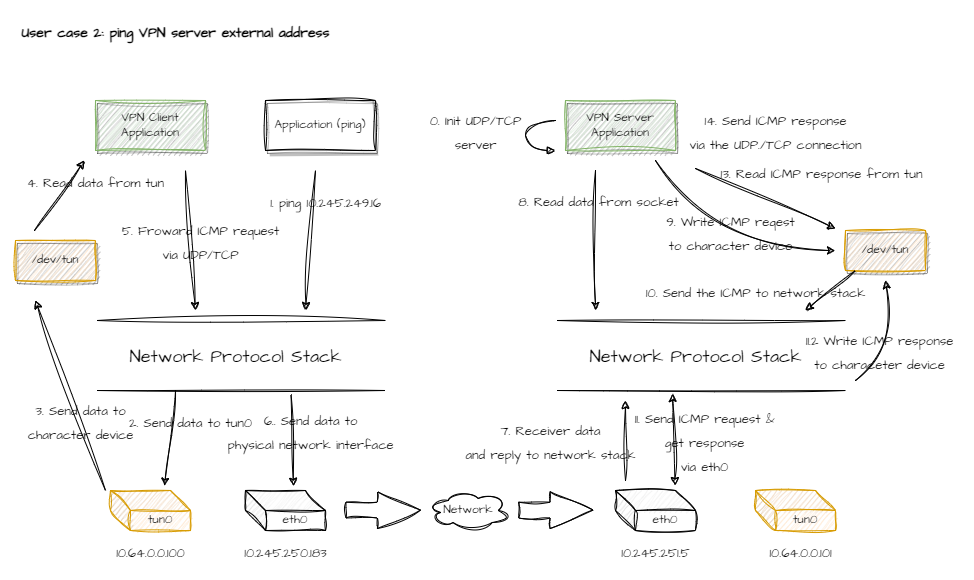

The diagram above was exported from draw.io. Its source (the exported page's mxGraphModel, read from the mxfile embedded in the PNG):
<mxGraphModel dx="989" dy="577" grid="1" gridSize="10" guides="1" tooltips="1" connect="1" arrows="1" fold="1" page="1" pageScale="1" pageWidth="850" pageHeight="1100" math="0" shadow="0">
  <root>
    <mxCell id="0" />
    <mxCell id="1" parent="0" />
    <mxCell id="0jpGFCNeVj-CP72BWCz2-1" value="VPN Client&lt;br&gt;Application" style="rounded=0;whiteSpace=wrap;html=1;fontFamily=Architects Daughter;fontSource=https%3A%2F%2Ffonts.googleapis.com%2Fcss%3Ffamily%3DArchitects%2BDaughter;sketch=1;curveFitting=1;jiggle=2;shadow=1;fillColor=#d5e8d4;strokeColor=#82b366;" vertex="1" parent="1">
      <mxGeometry x="90" y="100" width="110" height="50" as="geometry" />
    </mxCell>
    <mxCell id="0jpGFCNeVj-CP72BWCz2-2" value="/dev/tun" style="rounded=0;whiteSpace=wrap;html=1;fontFamily=Architects Daughter;fontSource=https%3A%2F%2Ffonts.googleapis.com%2Fcss%3Ffamily%3DArchitects%2BDaughter;sketch=1;curveFitting=1;jiggle=2;shadow=1;fillColor=#ffe6cc;strokeColor=#d79b00;" vertex="1" parent="1">
      <mxGeometry x="10" y="240" width="80" height="40" as="geometry" />
    </mxCell>
    <mxCell id="0jpGFCNeVj-CP72BWCz2-3" value="" style="group" vertex="1" connectable="0" parent="1">
      <mxGeometry x="80" y="320" width="300" height="70" as="geometry" />
    </mxCell>
    <mxCell id="0jpGFCNeVj-CP72BWCz2-4" value="" style="endArrow=none;html=1;rounded=0;fontFamily=Architects Daughter;fontSource=https%3A%2F%2Ffonts.googleapis.com%2Fcss%3Ffamily%3DArchitects%2BDaughter;fontSize=16;startSize=14;endSize=14;sourcePerimeterSpacing=8;targetPerimeterSpacing=8;sketch=1;curveFitting=1;jiggle=2;" edge="1" parent="0jpGFCNeVj-CP72BWCz2-3">
      <mxGeometry width="50" height="50" relative="1" as="geometry">
        <mxPoint x="11.538461538461537" as="sourcePoint" />
        <mxPoint x="300" as="targetPoint" />
      </mxGeometry>
    </mxCell>
    <mxCell id="0jpGFCNeVj-CP72BWCz2-5" value="" style="endArrow=none;html=1;rounded=0;fontFamily=Architects Daughter;fontSource=https%3A%2F%2Ffonts.googleapis.com%2Fcss%3Ffamily%3DArchitects%2BDaughter;fontSize=16;startSize=14;endSize=14;sourcePerimeterSpacing=8;targetPerimeterSpacing=8;sketch=1;curveFitting=1;jiggle=2;" edge="1" parent="0jpGFCNeVj-CP72BWCz2-3">
      <mxGeometry width="50" height="50" relative="1" as="geometry">
        <mxPoint x="11.538461538461537" y="70" as="sourcePoint" />
        <mxPoint x="300" y="70" as="targetPoint" />
      </mxGeometry>
    </mxCell>
    <mxCell id="0jpGFCNeVj-CP72BWCz2-6" value="&lt;font style=&quot;font-size: 18px;&quot;&gt;Network Protocol Stack&lt;/font&gt;" style="text;html=1;align=center;verticalAlign=middle;resizable=0;points=[];autosize=1;strokeColor=none;fillColor=none;fontSize=20;fontFamily=Architects Daughter;fontSource=https%3A%2F%2Ffonts.googleapis.com%2Fcss%3Ffamily%3DArchitects%2BDaughter;" vertex="1" parent="0jpGFCNeVj-CP72BWCz2-3">
      <mxGeometry x="30" y="15" width="240" height="40" as="geometry" />
    </mxCell>
    <mxCell id="0jpGFCNeVj-CP72BWCz2-7" value="tun0" style="shape=cube;whiteSpace=wrap;html=1;boundedLbl=1;backgroundOutline=1;darkOpacity=0.05;darkOpacity2=0.1;fontFamily=Architects Daughter;fontSource=https%3A%2F%2Ffonts.googleapis.com%2Fcss%3Ffamily%3DArchitects%2BDaughter;sketch=1;curveFitting=1;jiggle=2;fillColor=#ffe6cc;strokeColor=#d79b00;" vertex="1" parent="1">
      <mxGeometry x="105" y="490" width="80" height="40" as="geometry" />
    </mxCell>
    <mxCell id="0jpGFCNeVj-CP72BWCz2-8" value="eth0" style="shape=cube;whiteSpace=wrap;html=1;boundedLbl=1;backgroundOutline=1;darkOpacity=0.05;darkOpacity2=0.1;fontFamily=Architects Daughter;fontSource=https%3A%2F%2Ffonts.googleapis.com%2Fcss%3Ffamily%3DArchitects%2BDaughter;sketch=1;curveFitting=1;jiggle=2;" vertex="1" parent="1">
      <mxGeometry x="240" y="490" width="80" height="40" as="geometry" />
    </mxCell>
    <mxCell id="0jpGFCNeVj-CP72BWCz2-9" value="Application (ping)" style="rounded=0;whiteSpace=wrap;html=1;fontFamily=Architects Daughter;fontSource=https%3A%2F%2Ffonts.googleapis.com%2Fcss%3Ffamily%3DArchitects%2BDaughter;sketch=1;curveFitting=1;jiggle=2;shadow=1;" vertex="1" parent="1">
      <mxGeometry x="260" y="100" width="110" height="50" as="geometry" />
    </mxCell>
    <mxCell id="0jpGFCNeVj-CP72BWCz2-10" value="Network" style="ellipse;shape=cloud;whiteSpace=wrap;html=1;fontFamily=Architects Daughter;fontSource=https%3A%2F%2Ffonts.googleapis.com%2Fcss%3Ffamily%3DArchitects%2BDaughter;sketch=1;curveFitting=1;jiggle=2;" vertex="1" parent="1">
      <mxGeometry x="422.71" y="490" width="80" height="40" as="geometry" />
    </mxCell>
    <mxCell id="0jpGFCNeVj-CP72BWCz2-11" value="" style="shape=flexArrow;endArrow=classic;html=1;rounded=0;fontFamily=Architects Daughter;fontSource=https%3A%2F%2Ffonts.googleapis.com%2Fcss%3Ffamily%3DArchitects%2BDaughter;fontSize=16;startSize=14;endSize=14;sourcePerimeterSpacing=8;targetPerimeterSpacing=8;sketch=1;curveFitting=1;jiggle=2;width=15.833333333333334;" edge="1" parent="1">
      <mxGeometry width="50" height="50" relative="1" as="geometry">
        <mxPoint x="339.99999999999994" y="509.58000000000004" as="sourcePoint" />
        <mxPoint x="415.41999999999996" y="509.58000000000004" as="targetPoint" />
      </mxGeometry>
    </mxCell>
    <mxCell id="0jpGFCNeVj-CP72BWCz2-12" value="" style="shape=flexArrow;endArrow=classic;html=1;rounded=0;fontFamily=Architects Daughter;fontSource=https%3A%2F%2Ffonts.googleapis.com%2Fcss%3Ffamily%3DArchitects%2BDaughter;fontSize=16;startSize=14;endSize=14;sourcePerimeterSpacing=8;targetPerimeterSpacing=8;sketch=1;curveFitting=1;jiggle=2;width=15.833333333333334;" edge="1" parent="1">
      <mxGeometry width="50" height="50" relative="1" as="geometry">
        <mxPoint x="512.71" y="509.58000000000004" as="sourcePoint" />
        <mxPoint x="588.13" y="509.58000000000004" as="targetPoint" />
      </mxGeometry>
    </mxCell>
    <mxCell id="0jpGFCNeVj-CP72BWCz2-13" value="eth0" style="shape=cube;whiteSpace=wrap;html=1;boundedLbl=1;backgroundOutline=1;darkOpacity=0.05;darkOpacity2=0.1;fontFamily=Architects Daughter;fontSource=https%3A%2F%2Ffonts.googleapis.com%2Fcss%3Ffamily%3DArchitects%2BDaughter;sketch=1;curveFitting=1;jiggle=2;" vertex="1" parent="1">
      <mxGeometry x="610" y="490" width="80" height="40" as="geometry" />
    </mxCell>
    <mxCell id="0jpGFCNeVj-CP72BWCz2-14" value="" style="group" vertex="1" connectable="0" parent="1">
      <mxGeometry x="540" y="320" width="300" height="70" as="geometry" />
    </mxCell>
    <mxCell id="0jpGFCNeVj-CP72BWCz2-15" value="" style="endArrow=none;html=1;rounded=0;fontFamily=Architects Daughter;fontSource=https%3A%2F%2Ffonts.googleapis.com%2Fcss%3Ffamily%3DArchitects%2BDaughter;fontSize=16;startSize=14;endSize=14;sourcePerimeterSpacing=8;targetPerimeterSpacing=8;sketch=1;curveFitting=1;jiggle=2;" edge="1" parent="0jpGFCNeVj-CP72BWCz2-14">
      <mxGeometry width="50" height="50" relative="1" as="geometry">
        <mxPoint x="11.538461538461537" as="sourcePoint" />
        <mxPoint x="300" as="targetPoint" />
      </mxGeometry>
    </mxCell>
    <mxCell id="0jpGFCNeVj-CP72BWCz2-16" value="" style="endArrow=none;html=1;rounded=0;fontFamily=Architects Daughter;fontSource=https%3A%2F%2Ffonts.googleapis.com%2Fcss%3Ffamily%3DArchitects%2BDaughter;fontSize=16;startSize=14;endSize=14;sourcePerimeterSpacing=8;targetPerimeterSpacing=8;sketch=1;curveFitting=1;jiggle=2;" edge="1" parent="0jpGFCNeVj-CP72BWCz2-14">
      <mxGeometry width="50" height="50" relative="1" as="geometry">
        <mxPoint x="11.538461538461537" y="70" as="sourcePoint" />
        <mxPoint x="300" y="70" as="targetPoint" />
      </mxGeometry>
    </mxCell>
    <mxCell id="0jpGFCNeVj-CP72BWCz2-17" value="&lt;font style=&quot;font-size: 18px;&quot;&gt;Network Protocol Stack&lt;/font&gt;" style="text;html=1;align=center;verticalAlign=middle;resizable=0;points=[];autosize=1;strokeColor=none;fillColor=none;fontSize=20;fontFamily=Architects Daughter;fontSource=https%3A%2F%2Ffonts.googleapis.com%2Fcss%3Ffamily%3DArchitects%2BDaughter;" vertex="1" parent="0jpGFCNeVj-CP72BWCz2-14">
      <mxGeometry x="30" y="15" width="240" height="40" as="geometry" />
    </mxCell>
    <mxCell id="0jpGFCNeVj-CP72BWCz2-18" value="" style="endArrow=classic;html=1;rounded=0;sketch=1;curveFitting=1;jiggle=2;" edge="1" parent="1">
      <mxGeometry width="50" height="50" relative="1" as="geometry">
        <mxPoint x="310" y="170" as="sourcePoint" />
        <mxPoint x="300" y="310" as="targetPoint" />
      </mxGeometry>
    </mxCell>
    <mxCell id="0jpGFCNeVj-CP72BWCz2-19" value="VPN Server&lt;br&gt;Application" style="rounded=0;whiteSpace=wrap;html=1;fontFamily=Architects Daughter;fontSource=https%3A%2F%2Ffonts.googleapis.com%2Fcss%3Ffamily%3DArchitects%2BDaughter;sketch=1;curveFitting=1;jiggle=2;shadow=1;fillColor=#d5e8d4;strokeColor=#82b366;" vertex="1" parent="1">
      <mxGeometry x="560" y="100" width="110" height="50" as="geometry" />
    </mxCell>
    <mxCell id="0jpGFCNeVj-CP72BWCz2-20" value="tun0" style="shape=cube;whiteSpace=wrap;html=1;boundedLbl=1;backgroundOutline=1;darkOpacity=0.05;darkOpacity2=0.1;fontFamily=Architects Daughter;fontSource=https%3A%2F%2Ffonts.googleapis.com%2Fcss%3Ffamily%3DArchitects%2BDaughter;sketch=1;curveFitting=1;jiggle=2;fillColor=#ffe6cc;strokeColor=#d79b00;" vertex="1" parent="1">
      <mxGeometry x="750" y="490" width="80" height="40" as="geometry" />
    </mxCell>
    <mxCell id="0jpGFCNeVj-CP72BWCz2-21" value="&lt;font style=&quot;font-size: 13px;&quot;&gt;1. ping 10.245.249.16&lt;/font&gt;" style="text;html=1;align=center;verticalAlign=middle;resizable=0;points=[];autosize=1;strokeColor=none;fillColor=none;fontSize=20;fontFamily=Architects Daughter;fontSource=https%3A%2F%2Ffonts.googleapis.com%2Fcss%3Ffamily%3DArchitects%2BDaughter;" vertex="1" parent="1">
      <mxGeometry x="255" y="180" width="130" height="40" as="geometry" />
    </mxCell>
    <mxCell id="0jpGFCNeVj-CP72BWCz2-22" value="&lt;font style=&quot;font-size: 13px;&quot;&gt;10.64.0.0.100&lt;/font&gt;" style="text;html=1;align=center;verticalAlign=middle;resizable=0;points=[];autosize=1;strokeColor=none;fillColor=none;fontSize=20;fontFamily=Architects Daughter;fontSource=https%3A%2F%2Ffonts.googleapis.com%2Fcss%3Ffamily%3DArchitects%2BDaughter;" vertex="1" parent="1">
      <mxGeometry x="100" y="530" width="90" height="40" as="geometry" />
    </mxCell>
    <mxCell id="0jpGFCNeVj-CP72BWCz2-23" value="&lt;font style=&quot;font-size: 13px;&quot;&gt;10.245.250.183&lt;/font&gt;" style="text;html=1;align=center;verticalAlign=middle;resizable=0;points=[];autosize=1;strokeColor=none;fillColor=none;fontSize=20;fontFamily=Architects Daughter;fontSource=https%3A%2F%2Ffonts.googleapis.com%2Fcss%3Ffamily%3DArchitects%2BDaughter;" vertex="1" parent="1">
      <mxGeometry x="225" y="530" width="110" height="40" as="geometry" />
    </mxCell>
    <mxCell id="0jpGFCNeVj-CP72BWCz2-24" value="&lt;font style=&quot;font-size: 13px;&quot;&gt;10.245.251.5&lt;/font&gt;" style="text;html=1;align=center;verticalAlign=middle;resizable=0;points=[];autosize=1;strokeColor=none;fillColor=none;fontSize=20;fontFamily=Architects Daughter;fontSource=https%3A%2F%2Ffonts.googleapis.com%2Fcss%3Ffamily%3DArchitects%2BDaughter;" vertex="1" parent="1">
      <mxGeometry x="605" y="530" width="90" height="40" as="geometry" />
    </mxCell>
    <mxCell id="0jpGFCNeVj-CP72BWCz2-25" value="&lt;font style=&quot;font-size: 13px;&quot;&gt;10.64.0.0.101&lt;/font&gt;" style="text;html=1;align=center;verticalAlign=middle;resizable=0;points=[];autosize=1;strokeColor=none;fillColor=none;fontSize=20;fontFamily=Architects Daughter;fontSource=https%3A%2F%2Ffonts.googleapis.com%2Fcss%3Ffamily%3DArchitects%2BDaughter;" vertex="1" parent="1">
      <mxGeometry x="750" y="530" width="90" height="40" as="geometry" />
    </mxCell>
    <mxCell id="0jpGFCNeVj-CP72BWCz2-26" value="" style="endArrow=classic;html=1;rounded=0;sketch=1;curveFitting=1;jiggle=2;entryX=0.674;entryY=-0.106;entryDx=0;entryDy=0;entryPerimeter=0;" edge="1" parent="1" target="0jpGFCNeVj-CP72BWCz2-7">
      <mxGeometry width="50" height="50" relative="1" as="geometry">
        <mxPoint x="170" y="390" as="sourcePoint" />
        <mxPoint x="160" y="530" as="targetPoint" />
      </mxGeometry>
    </mxCell>
    <mxCell id="0jpGFCNeVj-CP72BWCz2-27" value="&lt;font style=&quot;font-size: 13px;&quot;&gt;2. Send data to tun0&lt;/font&gt;" style="text;html=1;align=center;verticalAlign=middle;resizable=0;points=[];autosize=1;strokeColor=none;fillColor=none;fontSize=20;fontFamily=Architects Daughter;fontSource=https%3A%2F%2Ffonts.googleapis.com%2Fcss%3Ffamily%3DArchitects%2BDaughter;" vertex="1" parent="1">
      <mxGeometry x="110" y="400" width="150" height="40" as="geometry" />
    </mxCell>
    <mxCell id="0jpGFCNeVj-CP72BWCz2-28" value="" style="endArrow=classic;html=1;rounded=0;sketch=1;curveFitting=1;jiggle=2;" edge="1" parent="1">
      <mxGeometry width="50" height="50" relative="1" as="geometry">
        <mxPoint x="100" y="490" as="sourcePoint" />
        <mxPoint x="30" y="300" as="targetPoint" />
      </mxGeometry>
    </mxCell>
    <mxCell id="0jpGFCNeVj-CP72BWCz2-29" value="&lt;span style=&quot;font-size: 13px;&quot;&gt;3. Send data to&lt;br&gt;character device&lt;/span&gt;" style="text;html=1;align=center;verticalAlign=middle;resizable=0;points=[];autosize=1;strokeColor=none;fillColor=none;fontSize=20;fontFamily=Architects Daughter;fontSource=https%3A%2F%2Ffonts.googleapis.com%2Fcss%3Ffamily%3DArchitects%2BDaughter;" vertex="1" parent="1">
      <mxGeometry x="10" y="390" width="130" height="60" as="geometry" />
    </mxCell>
    <mxCell id="0jpGFCNeVj-CP72BWCz2-30" value="" style="endArrow=classic;html=1;rounded=0;sketch=1;curveFitting=1;jiggle=2;" edge="1" parent="1">
      <mxGeometry width="50" height="50" relative="1" as="geometry">
        <mxPoint x="29" y="230" as="sourcePoint" />
        <mxPoint x="79" y="160" as="targetPoint" />
      </mxGeometry>
    </mxCell>
    <mxCell id="0jpGFCNeVj-CP72BWCz2-31" value="&lt;span style=&quot;font-size: 13px;&quot;&gt;4. Read data from tun&lt;/span&gt;" style="text;html=1;align=center;verticalAlign=middle;resizable=0;points=[];autosize=1;strokeColor=none;fillColor=none;fontSize=20;fontFamily=Architects Daughter;fontSource=https%3A%2F%2Ffonts.googleapis.com%2Fcss%3Ffamily%3DArchitects%2BDaughter;" vertex="1" parent="1">
      <mxGeometry x="10" y="160" width="160" height="40" as="geometry" />
    </mxCell>
    <mxCell id="0jpGFCNeVj-CP72BWCz2-32" value="" style="endArrow=classic;html=1;rounded=0;sketch=1;curveFitting=1;jiggle=2;" edge="1" parent="1">
      <mxGeometry width="50" height="50" relative="1" as="geometry">
        <mxPoint x="180" y="170" as="sourcePoint" />
        <mxPoint x="190" y="310" as="targetPoint" />
      </mxGeometry>
    </mxCell>
    <mxCell id="0jpGFCNeVj-CP72BWCz2-33" value="&lt;font style=&quot;font-size: 13px;&quot;&gt;5. Froward ICMP request&lt;br&gt;via UDP/TCP&lt;/font&gt;" style="text;html=1;align=center;verticalAlign=middle;resizable=0;points=[];autosize=1;strokeColor=none;fillColor=none;fontSize=20;fontFamily=Architects Daughter;fontSource=https%3A%2F%2Ffonts.googleapis.com%2Fcss%3Ffamily%3DArchitects%2BDaughter;" vertex="1" parent="1">
      <mxGeometry x="105" y="210" width="180" height="60" as="geometry" />
    </mxCell>
    <mxCell id="0jpGFCNeVj-CP72BWCz2-34" value="" style="endArrow=classic;html=1;rounded=0;sketch=1;curveFitting=1;jiggle=2;entryX=0.599;entryY=-0.106;entryDx=0;entryDy=0;entryPerimeter=0;" edge="1" parent="1" target="0jpGFCNeVj-CP72BWCz2-8">
      <mxGeometry width="50" height="50" relative="1" as="geometry">
        <mxPoint x="285.5" y="394" as="sourcePoint" />
        <mxPoint x="274.5" y="490" as="targetPoint" />
      </mxGeometry>
    </mxCell>
    <mxCell id="0jpGFCNeVj-CP72BWCz2-35" value="&lt;span style=&quot;font-size: 13px;&quot;&gt;6.. Send data to&lt;br&gt;physical network interface&lt;/span&gt;" style="text;html=1;align=center;verticalAlign=middle;resizable=0;points=[];autosize=1;strokeColor=none;fillColor=none;fontSize=20;fontFamily=Architects Daughter;fontSource=https%3A%2F%2Ffonts.googleapis.com%2Fcss%3Ffamily%3DArchitects%2BDaughter;" vertex="1" parent="1">
      <mxGeometry x="210" y="400" width="190" height="60" as="geometry" />
    </mxCell>
    <mxCell id="0jpGFCNeVj-CP72BWCz2-36" value="" style="endArrow=classic;html=1;rounded=0;sketch=1;curveFitting=1;jiggle=2;" edge="1" parent="1">
      <mxGeometry width="50" height="50" relative="1" as="geometry">
        <mxPoint x="620" y="480" as="sourcePoint" />
        <mxPoint x="620" y="400" as="targetPoint" />
      </mxGeometry>
    </mxCell>
    <mxCell id="0jpGFCNeVj-CP72BWCz2-37" value="&lt;font style=&quot;font-size: 13px;&quot;&gt;7. Receiver data&lt;br&gt;and reply to network stack&lt;/font&gt;" style="text;html=1;align=center;verticalAlign=middle;resizable=0;points=[];autosize=1;strokeColor=none;fillColor=none;fontSize=20;fontFamily=Architects Daughter;fontSource=https%3A%2F%2Ffonts.googleapis.com%2Fcss%3Ffamily%3DArchitects%2BDaughter;" vertex="1" parent="1">
      <mxGeometry x="450" y="410" width="190" height="60" as="geometry" />
    </mxCell>
    <mxCell id="0jpGFCNeVj-CP72BWCz2-38" value="" style="endArrow=classic;html=1;rounded=0;sketch=1;curveFitting=1;jiggle=2;" edge="1" parent="1">
      <mxGeometry width="50" height="50" relative="1" as="geometry">
        <mxPoint x="590" y="170" as="sourcePoint" />
        <mxPoint x="590" y="310" as="targetPoint" />
      </mxGeometry>
    </mxCell>
    <mxCell id="0jpGFCNeVj-CP72BWCz2-39" value="&lt;font style=&quot;font-size: 13px;&quot;&gt;8. Read data from socket&lt;/font&gt;" style="text;html=1;align=center;verticalAlign=middle;resizable=0;points=[];autosize=1;strokeColor=none;fillColor=none;fontSize=20;fontFamily=Architects Daughter;fontSource=https%3A%2F%2Ffonts.googleapis.com%2Fcss%3Ffamily%3DArchitects%2BDaughter;" vertex="1" parent="1">
      <mxGeometry x="502.71" y="179" width="180" height="40" as="geometry" />
    </mxCell>
    <mxCell id="0jpGFCNeVj-CP72BWCz2-40" value="" style="html=1;align=left;spacingLeft=2;endArrow=block;rounded=0;edgeStyle=orthogonalEdgeStyle;curved=1;rounded=0;sketch=1;curveFitting=1;jiggle=2;" edge="1" parent="1">
      <mxGeometry x="-0.0581" y="20" relative="1" as="geometry">
        <mxPoint x="550.03" y="120" as="sourcePoint" />
        <Array as="points">
          <mxPoint x="520.03" y="150" />
        </Array>
        <mxPoint x="550.03" y="150" as="targetPoint" />
        <mxPoint as="offset" />
      </mxGeometry>
    </mxCell>
    <mxCell id="0jpGFCNeVj-CP72BWCz2-41" value="&lt;font style=&quot;font-size: 13px;&quot;&gt;0. Init UDP/TCP&lt;br&gt;server&lt;/font&gt;" style="text;html=1;align=center;verticalAlign=middle;resizable=0;points=[];autosize=1;strokeColor=none;fillColor=none;fontSize=20;fontFamily=Architects Daughter;fontSource=https%3A%2F%2Ffonts.googleapis.com%2Fcss%3Ffamily%3DArchitects%2BDaughter;" vertex="1" parent="1">
      <mxGeometry x="410" y="100" width="120" height="60" as="geometry" />
    </mxCell>
    <mxCell id="0jpGFCNeVj-CP72BWCz2-42" value="" style="endArrow=classic;html=1;rounded=0;sketch=1;curveFitting=1;jiggle=2;curved=1;" edge="1" parent="1">
      <mxGeometry width="50" height="50" relative="1" as="geometry">
        <mxPoint x="650" y="160" as="sourcePoint" />
        <mxPoint x="830" y="250" as="targetPoint" />
        <Array as="points">
          <mxPoint x="710" y="250" />
        </Array>
      </mxGeometry>
    </mxCell>
    <mxCell id="0jpGFCNeVj-CP72BWCz2-43" value="&lt;font style=&quot;font-size: 13px;&quot;&gt;9. Write ICMP reqest&lt;br&gt;to character device&lt;/font&gt;" style="text;html=1;align=center;verticalAlign=middle;resizable=0;points=[];autosize=1;strokeColor=none;fillColor=none;fontSize=20;fontFamily=Architects Daughter;fontSource=https%3A%2F%2Ffonts.googleapis.com%2Fcss%3Ffamily%3DArchitects%2BDaughter;" vertex="1" parent="1">
      <mxGeometry x="650" y="201" width="150" height="60" as="geometry" />
    </mxCell>
    <mxCell id="0jpGFCNeVj-CP72BWCz2-44" value="&lt;b style=&quot;&quot;&gt;&lt;font style=&quot;font-size: 14px;&quot;&gt;User case 2: ping VPN server external address&lt;/font&gt;&lt;/b&gt;" style="text;html=1;align=center;verticalAlign=middle;resizable=0;points=[];autosize=1;strokeColor=none;fillColor=none;fontSize=20;fontFamily=Architects Daughter;fontSource=https%3A%2F%2Ffonts.googleapis.com%2Fcss%3Ffamily%3DArchitects%2BDaughter;" vertex="1" parent="1">
      <mxGeometry x="5" y="10" width="330" height="40" as="geometry" />
    </mxCell>
    <mxCell id="0jpGFCNeVj-CP72BWCz2-45" value="" style="endArrow=classic;html=1;rounded=0;sketch=1;curveFitting=1;jiggle=2;entryX=0.599;entryY=-0.106;entryDx=0;entryDy=0;entryPerimeter=0;startArrow=classic;startFill=1;" edge="1" parent="1">
      <mxGeometry width="50" height="50" relative="1" as="geometry">
        <mxPoint x="667" y="393" as="sourcePoint" />
        <mxPoint x="669.5" y="485" as="targetPoint" />
      </mxGeometry>
    </mxCell>
    <mxCell id="0jpGFCNeVj-CP72BWCz2-47" value="/dev/tun" style="rounded=0;whiteSpace=wrap;html=1;fontFamily=Architects Daughter;fontSource=https%3A%2F%2Ffonts.googleapis.com%2Fcss%3Ffamily%3DArchitects%2BDaughter;sketch=1;curveFitting=1;jiggle=2;shadow=1;fillColor=#ffe6cc;strokeColor=#d79b00;" vertex="1" parent="1">
      <mxGeometry x="840" y="230" width="80" height="40" as="geometry" />
    </mxCell>
    <mxCell id="0jpGFCNeVj-CP72BWCz2-48" value="" style="endArrow=classic;html=1;rounded=0;sketch=1;curveFitting=1;jiggle=2;curved=1;" edge="1" parent="1">
      <mxGeometry width="50" height="50" relative="1" as="geometry">
        <mxPoint x="850" y="380" as="sourcePoint" />
        <mxPoint x="880" y="280" as="targetPoint" />
        <Array as="points">
          <mxPoint x="890" y="350" />
        </Array>
      </mxGeometry>
    </mxCell>
    <mxCell id="0jpGFCNeVj-CP72BWCz2-49" value="&lt;span style=&quot;font-size: 13px;&quot;&gt;11.2 Write ICMP response&lt;br&gt;to characeter device&lt;/span&gt;" style="text;html=1;align=center;verticalAlign=middle;resizable=0;points=[];autosize=1;strokeColor=none;fillColor=none;fontSize=20;fontFamily=Architects Daughter;fontSource=https%3A%2F%2Ffonts.googleapis.com%2Fcss%3Ffamily%3DArchitects%2BDaughter;" vertex="1" parent="1">
      <mxGeometry x="789" y="320" width="170" height="60" as="geometry" />
    </mxCell>
    <mxCell id="0jpGFCNeVj-CP72BWCz2-50" value="" style="endArrow=classic;html=1;rounded=0;sketch=1;curveFitting=1;jiggle=2;" edge="1" parent="1">
      <mxGeometry width="50" height="50" relative="1" as="geometry">
        <mxPoint x="690" y="168" as="sourcePoint" />
        <mxPoint x="830" y="228" as="targetPoint" />
      </mxGeometry>
    </mxCell>
    <mxCell id="0jpGFCNeVj-CP72BWCz2-51" value="&lt;font style=&quot;font-size: 13px;&quot;&gt;13. Read ICMP response from tun&lt;/font&gt;" style="text;html=1;align=center;verticalAlign=middle;resizable=0;points=[];autosize=1;strokeColor=none;fillColor=none;fontSize=20;fontFamily=Architects Daughter;fontSource=https%3A%2F%2Ffonts.googleapis.com%2Fcss%3Ffamily%3DArchitects%2BDaughter;" vertex="1" parent="1">
      <mxGeometry x="701" y="151" width="230" height="40" as="geometry" />
    </mxCell>
    <mxCell id="0jpGFCNeVj-CP72BWCz2-52" value="&lt;font style=&quot;font-size: 13px;&quot;&gt;14. Send ICMP response &lt;br&gt;via the UDP./TCP connection&lt;/font&gt;" style="text;html=1;align=center;verticalAlign=middle;resizable=0;points=[];autosize=1;strokeColor=none;fillColor=none;fontSize=20;fontFamily=Architects Daughter;fontSource=https%3A%2F%2Ffonts.googleapis.com%2Fcss%3Ffamily%3DArchitects%2BDaughter;" vertex="1" parent="1">
      <mxGeometry x="670" y="100" width="200" height="60" as="geometry" />
    </mxCell>
    <mxCell id="0jpGFCNeVj-CP72BWCz2-54" value="" style="endArrow=classic;html=1;rounded=0;sketch=1;curveFitting=1;jiggle=2;" edge="1" parent="1">
      <mxGeometry width="50" height="50" relative="1" as="geometry">
        <mxPoint x="850" y="270" as="sourcePoint" />
        <mxPoint x="800" y="310" as="targetPoint" />
      </mxGeometry>
    </mxCell>
    <mxCell id="0jpGFCNeVj-CP72BWCz2-55" value="&lt;font style=&quot;font-size: 13px;&quot;&gt;10. Send the ICMP to network stack&lt;/font&gt;" style="text;html=1;align=center;verticalAlign=middle;resizable=0;points=[];autosize=1;strokeColor=none;fillColor=none;fontSize=20;fontFamily=Architects Daughter;fontSource=https%3A%2F%2Ffonts.googleapis.com%2Fcss%3Ffamily%3DArchitects%2BDaughter;" vertex="1" parent="1">
      <mxGeometry x="630" y="270" width="240" height="40" as="geometry" />
    </mxCell>
    <mxCell id="0jpGFCNeVj-CP72BWCz2-56" value="&lt;span style=&quot;font-size: 13px;&quot;&gt;11. Send ICMP request &amp;amp;&lt;br&gt;get response&lt;br&gt;via eth0&lt;/span&gt;" style="text;html=1;align=center;verticalAlign=middle;resizable=0;points=[];autosize=1;strokeColor=none;fillColor=none;fontSize=20;fontFamily=Architects Daughter;fontSource=https%3A%2F%2Ffonts.googleapis.com%2Fcss%3Ffamily%3DArchitects%2BDaughter;" vertex="1" parent="1">
      <mxGeometry x="619" y="395" width="160" height="90" as="geometry" />
    </mxCell>
  </root>
</mxGraphModel>